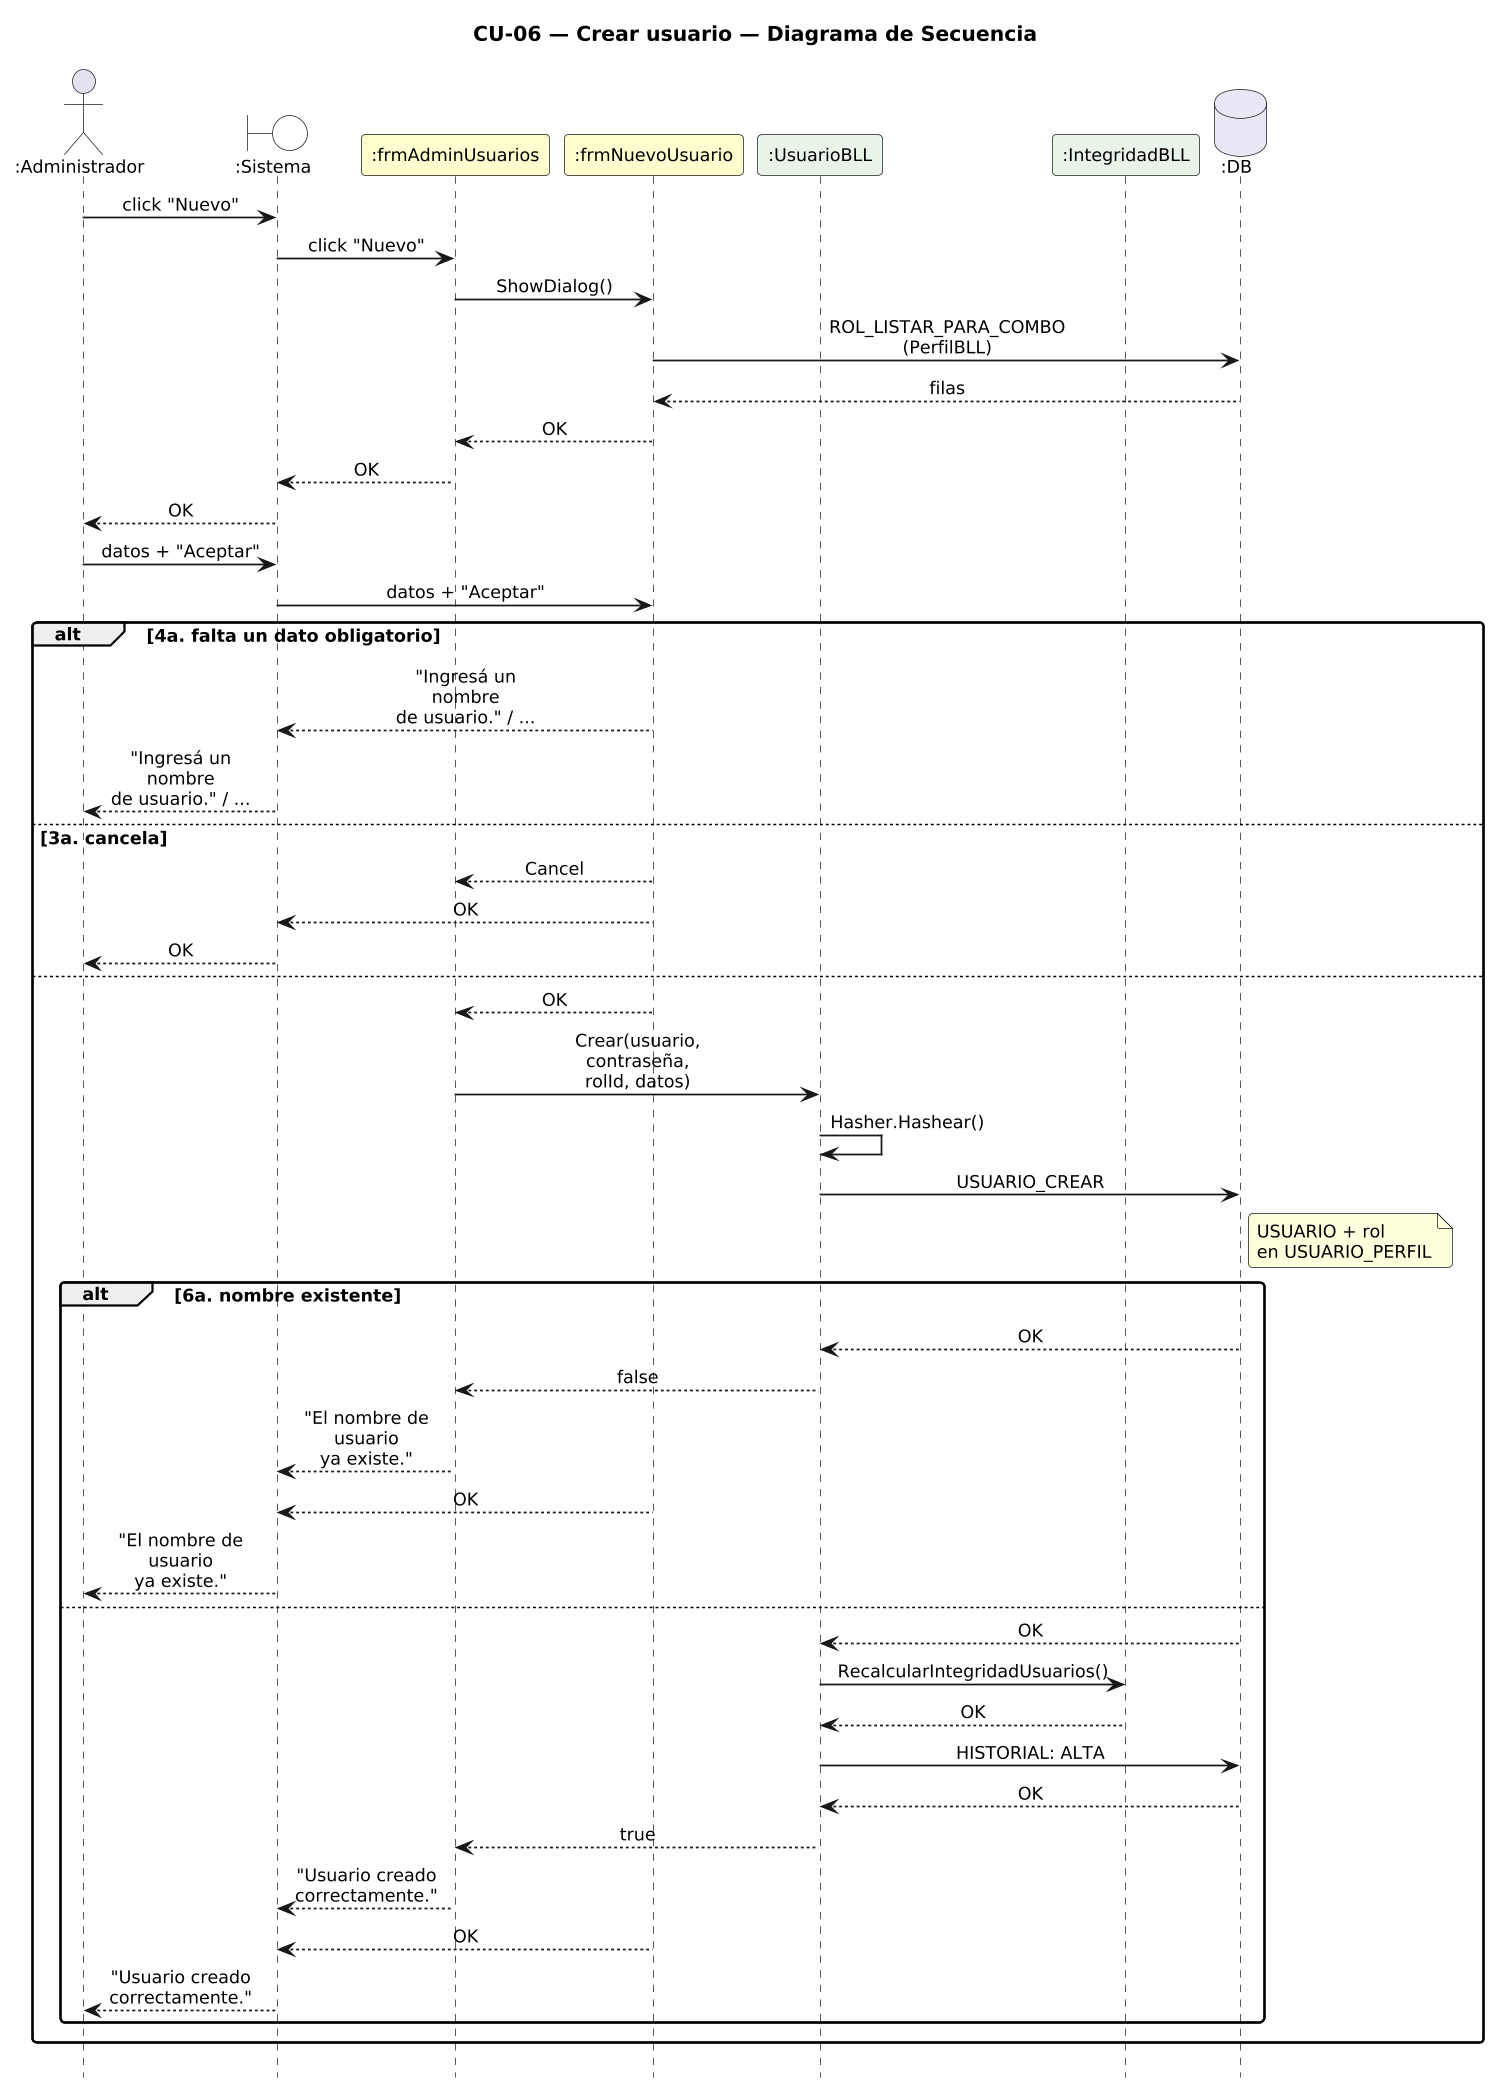

The diagram above was rendered by PlantUML. Its source (embedded in the PNG):
@startuml DiagramaSecuencia_CU06_CrearUsuario

title CU-06 — Crear usuario — Diagrama de Secuencia

skinparam shadowing false
skinparam roundcorner 6
skinparam sequenceArrowThickness 1.2
skinparam maxMessageSize 115
skinparam sequenceMessageAlign center
skinparam defaultFontSize 12
skinparam dpi 140
hide footbox

actor ":Administrador" as A
boundary ":Sistema" as SYS #FFFFFF
participant ":frmAdminUsuarios" as F #FEFECE
participant ":frmNuevoUsuario" as N #FEFECE
participant ":UsuarioBLL" as B #E8F4E8
participant ":IntegridadBLL" as I #E8F4E8
database ":DB" as DB #E8E8F4

A -> SYS : click "Nuevo"
SYS -> F : click "Nuevo"
F -> N : ShowDialog()
N -> DB : ROL_LISTAR_PARA_COMBO\n(PerfilBLL)
DB --> N : filas
N --> F : OK
F --> SYS : OK
SYS --> A : OK
A -> SYS : datos + "Aceptar"
SYS -> N : datos + "Aceptar"
alt 4a. falta un dato obligatorio
  N --> SYS : "Ingresá un nombre\nde usuario." / ...
  SYS --> A : "Ingresá un nombre\nde usuario." / ...
else 3a. cancela
  N --> F : Cancel
  N --> SYS : OK
  SYS --> A : OK
else
  N --> F : OK
  F -> B : Crear(usuario, contraseña,\nrolId, datos)
  B -> B : Hasher.Hashear()
  B -> DB : USUARIO_CREAR
  note right of DB : USUARIO + rol\nen USUARIO_PERFIL
  alt 6a. nombre existente
    DB --> B : OK
    B --> F : false
    F --> SYS : "El nombre de usuario\nya existe."
    N --> SYS : OK
    SYS --> A : "El nombre de usuario\nya existe."
  else
    DB --> B : OK
    B -> I : RecalcularIntegridadUsuarios()
    I --> B : OK
    B -> DB : HISTORIAL: ALTA
    DB --> B : OK
    B --> F : true
    F --> SYS : "Usuario creado\ncorrectamente."
    N --> SYS : OK
    SYS --> A : "Usuario creado\ncorrectamente."
  end
end

@enduml